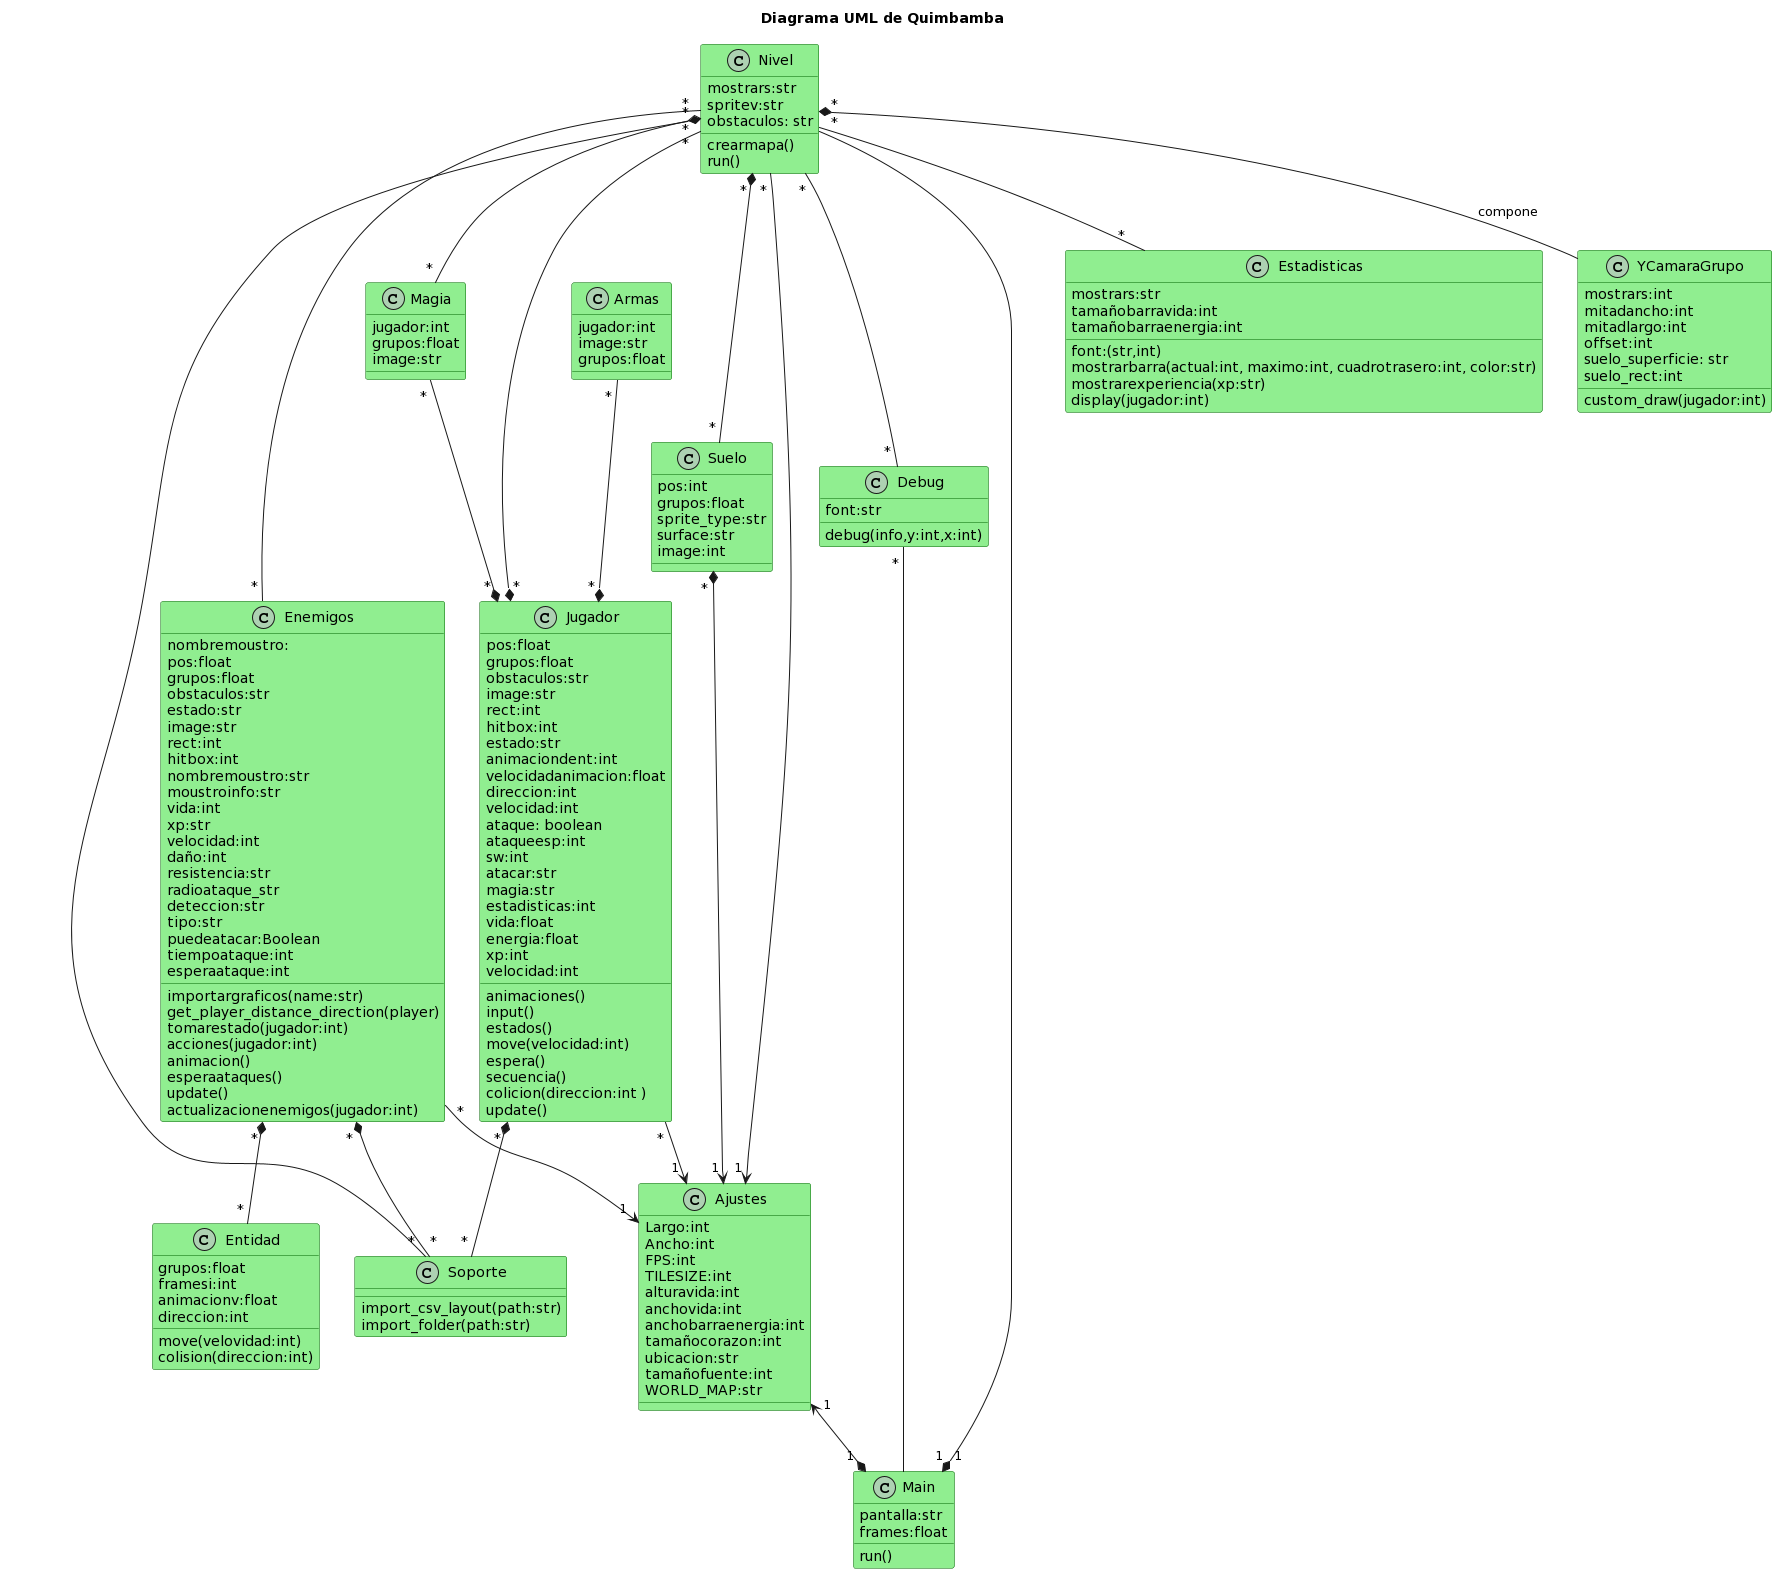

The diagram above was rendered by PlantUML. Its source (embedded in the PNG):
@startuml
Title Diagrama UML de Quimbamba
class Ajustes #lightgreen;line:darkgreen{
Largo:int
Ancho:int
FPS:int
TILESIZE:int
alturavida:int
anchovida:int
anchobarraenergia:int
tamañocorazon:int
ubicacion:str
tamañofuente:int
WORLD_MAP:str
}

class Armas #lightgreen;line:darkgreen{
jugador:int
image:str
grupos:float
}

class Debug #lightgreen;line:darkgreen{
font:str
debug(info,y:int,x:int)
}

class Enemigos #lightgreen;line:darkgreen{
nombremoustro:
pos:float
grupos:float
obstaculos:str
estado:str
image:str
rect:int
hitbox:int
nombremoustro:str
moustroinfo:str
vida:int
xp:str
velocidad:int
daño:int
resistencia:str
radioataque_str
deteccion:str
tipo:str
puedeatacar:Boolean
tiempoataque:int
esperaataque:int
importargraficos(name:str)
get_player_distance_direction(player)
tomarestado(jugador:int)
acciones(jugador:int)
animacion()
esperaataques()
update()
actualizacionenemigos(jugador:int)
}

class Entidad #lightgreen;line:darkgreen{
grupos:float
framesi:int
animacionv:float
direccion:int
move(velovidad:int)
colision(direccion:int)
}

class Estadisticas #lightgreen;line:darkgreen{
mostrars:str
font:(str,int)
tamañobarravida:int
tamañobarraenergia:int
mostrarbarra(actual:int, maximo:int, cuadrotrasero:int, color:str)
mostrarexperiencia(xp:str)
display(jugador:int)
}

class Magia #lightgreen;line:darkgreen{
jugador:int
grupos:float
image:str
}

class Jugador #lightgreen;line:darkgreen{
pos:float
grupos:float
obstaculos:str
image:str
rect:int
hitbox:int
estado:str
animaciondent:int
velocidadanimacion:float
direccion:int
velocidad:int
ataque: boolean
ataqueesp:int
sw:int
atacar:str
magia:str
estadisticas:int
vida:float
energia:float
xp:int
velocidad:int
animaciones()
input()
estados()
move(velocidad:int)
espera()
secuencia()
colicion(direccion:int )
update()
}
        
class Main #lightgreen;line:darkgreen{
pantalla:str
frames:float
run()
}

class Nivel #lightgreen;line:darkgreen{
mostrars:str
spritev:str
obstaculos: str
crearmapa()
run()
}

class YCamaraGrupo #lightgreen;line:darkgreen{
mostrars:int
mitadancho:int
mitadlargo:int
offset:int
suelo_superficie: str
suelo_rect:int
custom_draw(jugador:int)
}

class Soporte #lightgreen;line:darkgreen{
import_csv_layout(path:str)
import_folder(path:str)
}

class Suelo #lightgreen;line:darkgreen{
pos:int
grupos:float
sprite_type:str
surface:str
image:int
}

Ajustes " 1 " <--* "    1 " Main
Nivel--* " 1 "Main
Debug " * "-- "       1   "Main
Jugador " * " --> " 1 " Ajustes
Jugador " * " *-- " * "Soporte
Magia" * "--* " * "Jugador
Armas" * "--* " * "Jugador
Enemigos " * "--> " 1 "Ajustes
Enemigos " * " *-- " * " Soporte
Enemigos " * " *-- " * " Entidad
Nivel " * "--> " 1 "Ajustes
Nivel " * "--* " * "Jugador
Nivel " * "-- " * "Debug
Nivel " * "-- " * " Estadisticas
Nivel " * "-- " * "Magia
Nivel " * "-- " * "Enemigos
Nivel " * "*-- " * "Suelo
Nivel " * " *-- " * " Soporte
Nivel " * " *-- YCamaraGrupo: compone
Suelo " * " *--> " 1 " Ajustes
@enduml